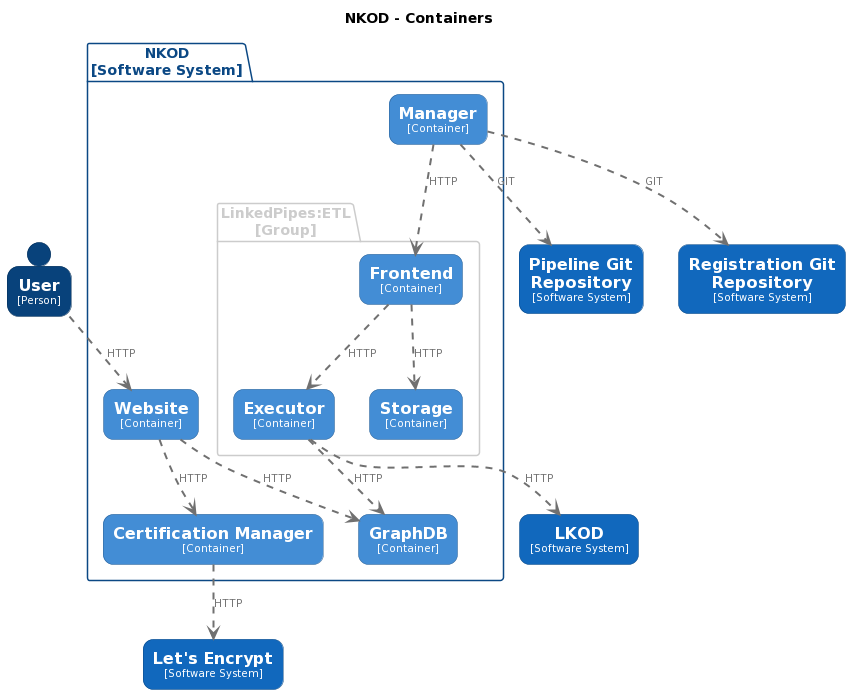

The diagram above was rendered by PlantUML. Its source (embedded in the PNG):
@startuml
title NKOD - Containers

top to bottom direction

skinparam {
  shadowing false
  arrowFontSize 10
  defaultTextAlignment center
  wrapWidth 200
  maxMessageSize 100
}

hide stereotype

skinparam rectangle<<NKOD.CertificationManager>> {
  BackgroundColor #438dd5
  FontColor #ffffff
  BorderColor #2e6295
  roundCorner 20
}
skinparam rectangle<<NKOD.Executor>> {
  BackgroundColor #438dd5
  FontColor #ffffff
  BorderColor #2e6295
  roundCorner 20
}
skinparam rectangle<<NKOD.Frontend>> {
  BackgroundColor #438dd5
  FontColor #ffffff
  BorderColor #2e6295
  roundCorner 20
}
skinparam rectangle<<NKOD.GraphDB>> {
  BackgroundColor #438dd5
  FontColor #ffffff
  BorderColor #2e6295
  roundCorner 20
}
skinparam rectangle<<LKOD>> {
  BackgroundColor #1168bd
  FontColor #ffffff
  BorderColor #0b4884
  roundCorner 20
}
skinparam rectangle<<LetsEncrypt>> {
  BackgroundColor #1168bd
  FontColor #ffffff
  BorderColor #0b4884
  roundCorner 20
}
skinparam rectangle<<NKOD.Manager>> {
  BackgroundColor #438dd5
  FontColor #ffffff
  BorderColor #2e6295
  roundCorner 20
}
skinparam rectangle<<PipelineGitRepository>> {
  BackgroundColor #1168bd
  FontColor #ffffff
  BorderColor #0b4884
  roundCorner 20
}
skinparam rectangle<<RegistrationGitRepository>> {
  BackgroundColor #1168bd
  FontColor #ffffff
  BorderColor #0b4884
  roundCorner 20
}
skinparam rectangle<<NKOD.Storage>> {
  BackgroundColor #438dd5
  FontColor #ffffff
  BorderColor #2e6295
  roundCorner 20
}
skinparam person<<User>> {
  BackgroundColor #08427b
  FontColor #ffffff
  BorderColor #052e56
}
skinparam rectangle<<NKOD.Website>> {
  BackgroundColor #438dd5
  FontColor #ffffff
  BorderColor #2e6295
  roundCorner 20
}

person "==User\n<size:10>[Person]</size>" <<User>> as User
rectangle "==LKOD\n<size:10>[Software System]</size>" <<LKOD>> as LKOD
rectangle "==Let's Encrypt\n<size:10>[Software System]</size>" <<LetsEncrypt>> as LetsEncrypt
rectangle "==Pipeline Git Repository\n<size:10>[Software System]</size>" <<PipelineGitRepository>> as PipelineGitRepository
rectangle "==Registration Git Repository\n<size:10>[Software System]</size>" <<RegistrationGitRepository>> as RegistrationGitRepository

package "NKOD\n[Software System]" <<NKOD>> {
  skinparam PackageBorderColor<<NKOD>> #0b4884
  skinparam PackageFontColor<<NKOD>> #0b4884

  package "LinkedPipes:ETL\n[Group]" <<group>> {
    skinparam PackageBorderColor<<group>> #cccccc
    skinparam PackageFontColor<<group>> #cccccc

    rectangle "==Executor\n<size:10>[Container]</size>" <<NKOD.Executor>> as NKOD.Executor
    rectangle "==Storage\n<size:10>[Container]</size>" <<NKOD.Storage>> as NKOD.Storage
    rectangle "==Frontend\n<size:10>[Container]</size>" <<NKOD.Frontend>> as NKOD.Frontend
  }

  rectangle "==Website\n<size:10>[Container]</size>" <<NKOD.Website>> as NKOD.Website
  rectangle "==Manager\n<size:10>[Container]</size>" <<NKOD.Manager>> as NKOD.Manager
  rectangle "==GraphDB\n<size:10>[Container]</size>" <<NKOD.GraphDB>> as NKOD.GraphDB
  rectangle "==Certification Manager\n<size:10>[Container]</size>" <<NKOD.CertificationManager>> as NKOD.CertificationManager
}

User .[#707070,thickness=2].> NKOD.Website : "<color:#707070>HTTP"
NKOD.Website .[#707070,thickness=2].> NKOD.GraphDB : "<color:#707070>HTTP"
NKOD.Website .[#707070,thickness=2].> NKOD.CertificationManager : "<color:#707070>HTTP"
NKOD.Executor .[#707070,thickness=2].> LKOD : "<color:#707070>HTTP"
NKOD.Executor .[#707070,thickness=2].> NKOD.GraphDB : "<color:#707070>HTTP"
NKOD.Frontend .[#707070,thickness=2].> NKOD.Executor : "<color:#707070>HTTP"
NKOD.Frontend .[#707070,thickness=2].> NKOD.Storage : "<color:#707070>HTTP"
NKOD.Manager .[#707070,thickness=2].> NKOD.Frontend : "<color:#707070>HTTP"
NKOD.Manager .[#707070,thickness=2].> PipelineGitRepository : "<color:#707070>GIT"
NKOD.Manager .[#707070,thickness=2].> RegistrationGitRepository : "<color:#707070>GIT"
NKOD.CertificationManager .[#707070,thickness=2].> LetsEncrypt : "<color:#707070>HTTP"
@enduml